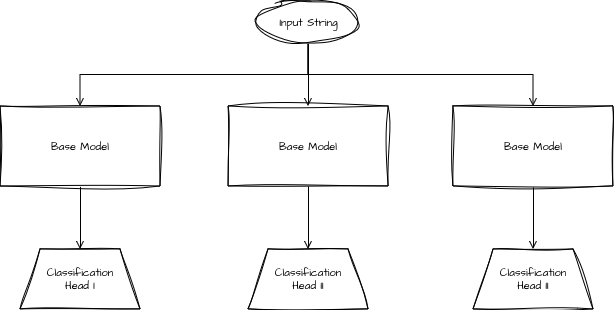

The diagram above was exported from draw.io. Its source (the exported page's mxGraphModel, read from the mxfile embedded in the PNG):
<mxGraphModel dx="859" dy="1298" grid="0" gridSize="10" guides="1" tooltips="1" connect="1" arrows="1" fold="1" page="0" pageScale="1" pageWidth="827" pageHeight="1169" math="0" shadow="0">
  <root>
    <mxCell id="0" />
    <mxCell id="1" parent="0" />
    <mxCell id="LlK6s6juarpDf5mQH3sE-15" style="edgeStyle=orthogonalEdgeStyle;shape=connector;rounded=0;orthogonalLoop=1;jettySize=auto;html=1;exitX=0.5;exitY=1;exitDx=0;exitDy=0;entryX=0.5;entryY=0;entryDx=0;entryDy=0;strokeColor=default;align=center;verticalAlign=middle;fontFamily=Helvetica;fontSize=11;fontColor=default;labelBackgroundColor=default;startArrow=none;endArrow=open;endFill=0;" edge="1" parent="1" source="LlK6s6juarpDf5mQH3sE-10" target="LlK6s6juarpDf5mQH3sE-11">
      <mxGeometry relative="1" as="geometry" />
    </mxCell>
    <mxCell id="LlK6s6juarpDf5mQH3sE-25" style="edgeStyle=orthogonalEdgeStyle;shape=connector;rounded=0;orthogonalLoop=1;jettySize=auto;html=1;exitX=0.5;exitY=1;exitDx=0;exitDy=0;entryX=0.5;entryY=0;entryDx=0;entryDy=0;strokeColor=default;align=center;verticalAlign=middle;fontFamily=Helvetica;fontSize=11;fontColor=default;labelBackgroundColor=default;startArrow=none;endArrow=open;endFill=0;" edge="1" parent="1" source="LlK6s6juarpDf5mQH3sE-10" target="LlK6s6juarpDf5mQH3sE-20">
      <mxGeometry relative="1" as="geometry" />
    </mxCell>
    <mxCell id="LlK6s6juarpDf5mQH3sE-26" style="edgeStyle=orthogonalEdgeStyle;shape=connector;rounded=0;orthogonalLoop=1;jettySize=auto;html=1;exitX=0.5;exitY=1;exitDx=0;exitDy=0;entryX=0.5;entryY=0;entryDx=0;entryDy=0;strokeColor=default;align=center;verticalAlign=middle;fontFamily=Helvetica;fontSize=11;fontColor=default;labelBackgroundColor=default;startArrow=none;endArrow=open;endFill=0;" edge="1" parent="1" source="LlK6s6juarpDf5mQH3sE-10" target="LlK6s6juarpDf5mQH3sE-23">
      <mxGeometry relative="1" as="geometry" />
    </mxCell>
    <mxCell id="LlK6s6juarpDf5mQH3sE-10" value="Input String" style="ellipse;whiteSpace=wrap;html=1;sketch=1;hachureGap=4;jiggle=2;curveFitting=1;fontFamily=Architects Daughter;fontSource=https%3A%2F%2Ffonts.googleapis.com%2Fcss%3Ffamily%3DArchitects%2BDaughter;fontSize=11;fontColor=default;labelBackgroundColor=default;" vertex="1" parent="1">
      <mxGeometry x="311.75" y="-20" width="102.5" height="43" as="geometry" />
    </mxCell>
    <mxCell id="LlK6s6juarpDf5mQH3sE-16" style="edgeStyle=orthogonalEdgeStyle;shape=connector;rounded=0;orthogonalLoop=1;jettySize=auto;html=1;exitX=0.5;exitY=1;exitDx=0;exitDy=0;entryX=0.5;entryY=0;entryDx=0;entryDy=0;strokeColor=default;align=center;verticalAlign=middle;fontFamily=Helvetica;fontSize=11;fontColor=default;labelBackgroundColor=default;startArrow=none;endArrow=open;endFill=0;" edge="1" parent="1" source="LlK6s6juarpDf5mQH3sE-11" target="LlK6s6juarpDf5mQH3sE-14">
      <mxGeometry relative="1" as="geometry" />
    </mxCell>
    <mxCell id="LlK6s6juarpDf5mQH3sE-11" value="Base Model" style="rounded=0;whiteSpace=wrap;html=1;sketch=1;hachureGap=4;jiggle=2;curveFitting=1;fontFamily=Architects Daughter;fontSource=https%3A%2F%2Ffonts.googleapis.com%2Fcss%3Ffamily%3DArchitects%2BDaughter;fontSize=11;fontColor=default;labelBackgroundColor=default;" vertex="1" parent="1">
      <mxGeometry x="55" y="86" width="160" height="80" as="geometry" />
    </mxCell>
    <mxCell id="LlK6s6juarpDf5mQH3sE-14" value="&lt;div&gt;Classification&lt;/div&gt;&lt;div&gt;Head I&lt;br&gt;&lt;/div&gt;" style="shape=trapezoid;perimeter=trapezoidPerimeter;whiteSpace=wrap;html=1;fixedSize=1;sketch=1;hachureGap=4;jiggle=2;curveFitting=1;fontFamily=Architects Daughter;fontSource=https%3A%2F%2Ffonts.googleapis.com%2Fcss%3Ffamily%3DArchitects%2BDaughter;fontSize=11;fontColor=default;labelBackgroundColor=default;" vertex="1" parent="1">
      <mxGeometry x="75" y="229" width="120" height="60" as="geometry" />
    </mxCell>
    <mxCell id="LlK6s6juarpDf5mQH3sE-19" style="edgeStyle=orthogonalEdgeStyle;shape=connector;rounded=0;orthogonalLoop=1;jettySize=auto;html=1;exitX=0.5;exitY=1;exitDx=0;exitDy=0;entryX=0.5;entryY=0;entryDx=0;entryDy=0;strokeColor=default;align=center;verticalAlign=middle;fontFamily=Helvetica;fontSize=11;fontColor=default;labelBackgroundColor=default;startArrow=none;endArrow=open;endFill=0;" edge="1" parent="1" source="LlK6s6juarpDf5mQH3sE-20" target="LlK6s6juarpDf5mQH3sE-21">
      <mxGeometry relative="1" as="geometry" />
    </mxCell>
    <mxCell id="LlK6s6juarpDf5mQH3sE-20" value="Base Model" style="rounded=0;whiteSpace=wrap;html=1;sketch=1;hachureGap=4;jiggle=2;curveFitting=1;fontFamily=Architects Daughter;fontSource=https%3A%2F%2Ffonts.googleapis.com%2Fcss%3Ffamily%3DArchitects%2BDaughter;fontSize=11;fontColor=default;labelBackgroundColor=default;" vertex="1" parent="1">
      <mxGeometry x="283" y="86" width="160" height="80" as="geometry" />
    </mxCell>
    <mxCell id="LlK6s6juarpDf5mQH3sE-21" value="&lt;div&gt;Classification&lt;/div&gt;&lt;div&gt;Head II&lt;br&gt;&lt;/div&gt;" style="shape=trapezoid;perimeter=trapezoidPerimeter;whiteSpace=wrap;html=1;fixedSize=1;sketch=1;hachureGap=4;jiggle=2;curveFitting=1;fontFamily=Architects Daughter;fontSource=https%3A%2F%2Ffonts.googleapis.com%2Fcss%3Ffamily%3DArchitects%2BDaughter;fontSize=11;fontColor=default;labelBackgroundColor=default;" vertex="1" parent="1">
      <mxGeometry x="303" y="229" width="120" height="60" as="geometry" />
    </mxCell>
    <mxCell id="LlK6s6juarpDf5mQH3sE-22" style="edgeStyle=orthogonalEdgeStyle;shape=connector;rounded=0;orthogonalLoop=1;jettySize=auto;html=1;exitX=0.5;exitY=1;exitDx=0;exitDy=0;entryX=0.5;entryY=0;entryDx=0;entryDy=0;strokeColor=default;align=center;verticalAlign=middle;fontFamily=Helvetica;fontSize=11;fontColor=default;labelBackgroundColor=default;startArrow=none;endArrow=open;endFill=0;" edge="1" parent="1" source="LlK6s6juarpDf5mQH3sE-23" target="LlK6s6juarpDf5mQH3sE-24">
      <mxGeometry relative="1" as="geometry" />
    </mxCell>
    <mxCell id="LlK6s6juarpDf5mQH3sE-23" value="Base Model" style="rounded=0;whiteSpace=wrap;html=1;sketch=1;hachureGap=4;jiggle=2;curveFitting=1;fontFamily=Architects Daughter;fontSource=https%3A%2F%2Ffonts.googleapis.com%2Fcss%3Ffamily%3DArchitects%2BDaughter;fontSize=11;fontColor=default;labelBackgroundColor=default;" vertex="1" parent="1">
      <mxGeometry x="508" y="86" width="160" height="80" as="geometry" />
    </mxCell>
    <mxCell id="LlK6s6juarpDf5mQH3sE-24" value="&lt;div&gt;Classification&lt;/div&gt;&lt;div&gt;Head II&lt;br&gt;&lt;/div&gt;" style="shape=trapezoid;perimeter=trapezoidPerimeter;whiteSpace=wrap;html=1;fixedSize=1;sketch=1;hachureGap=4;jiggle=2;curveFitting=1;fontFamily=Architects Daughter;fontSource=https%3A%2F%2Ffonts.googleapis.com%2Fcss%3Ffamily%3DArchitects%2BDaughter;fontSize=11;fontColor=default;labelBackgroundColor=default;" vertex="1" parent="1">
      <mxGeometry x="528" y="229" width="120" height="60" as="geometry" />
    </mxCell>
  </root>
</mxGraphModel>